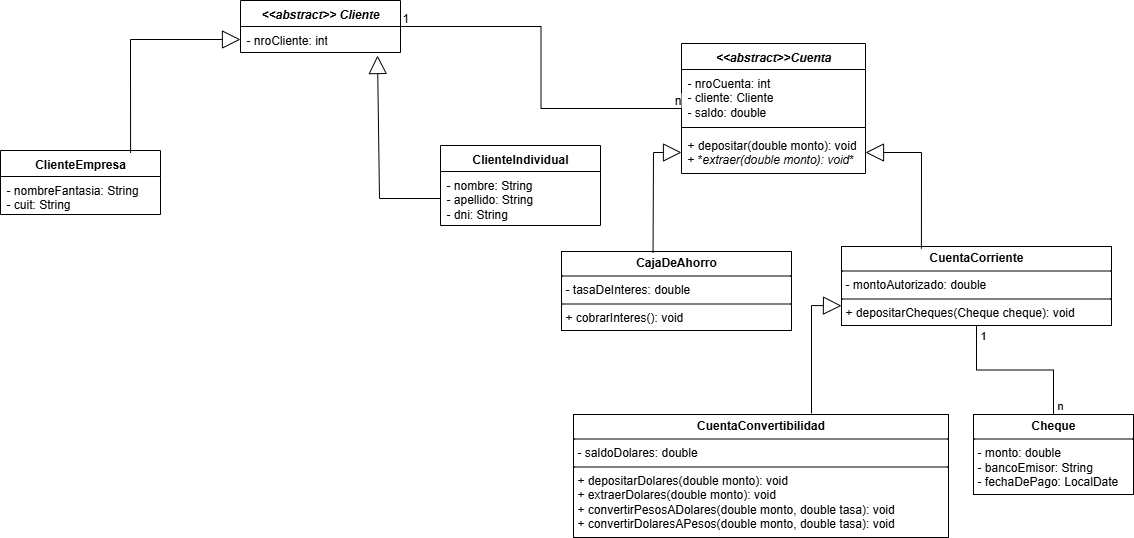

The diagram above was exported from draw.io. Its source (the exported page's mxGraphModel, read from the mxfile embedded in the PNG):
<mxGraphModel dx="1409" dy="952" grid="0" gridSize="10" guides="1" tooltips="1" connect="1" arrows="1" fold="1" page="0" pageScale="1" pageWidth="827" pageHeight="1169" math="0" shadow="0">
  <root>
    <mxCell id="0" />
    <mxCell id="1" parent="0" />
    <mxCell id="1BlxwU-olfIzSI5523pS-1" value="&lt;i&gt;&amp;lt;&amp;lt;abstract&amp;gt;&amp;gt; Cliente&lt;/i&gt;" style="swimlane;fontStyle=1;align=center;verticalAlign=top;childLayout=stackLayout;horizontal=1;startSize=26;horizontalStack=0;resizeParent=1;resizeParentMax=0;resizeLast=0;collapsible=1;marginBottom=0;whiteSpace=wrap;html=1;" parent="1" vertex="1">
      <mxGeometry x="189" y="-136" width="160" height="52" as="geometry" />
    </mxCell>
    <mxCell id="1BlxwU-olfIzSI5523pS-2" value="- nroCliente: int" style="text;strokeColor=none;fillColor=none;align=left;verticalAlign=top;spacingLeft=4;spacingRight=4;overflow=hidden;rotatable=0;points=[[0,0.5],[1,0.5]];portConstraint=eastwest;whiteSpace=wrap;html=1;" parent="1BlxwU-olfIzSI5523pS-1" vertex="1">
      <mxGeometry y="26" width="160" height="26" as="geometry" />
    </mxCell>
    <mxCell id="1BlxwU-olfIzSI5523pS-5" value="ClienteIndividual" style="swimlane;fontStyle=1;align=center;verticalAlign=top;childLayout=stackLayout;horizontal=1;startSize=26;horizontalStack=0;resizeParent=1;resizeParentMax=0;resizeLast=0;collapsible=1;marginBottom=0;whiteSpace=wrap;html=1;" parent="1" vertex="1">
      <mxGeometry x="389" y="9" width="160" height="80" as="geometry">
        <mxRectangle x="510" y="210" width="130" height="30" as="alternateBounds" />
      </mxGeometry>
    </mxCell>
    <mxCell id="1BlxwU-olfIzSI5523pS-6" value="- nombre: String&lt;div&gt;- apellido: String&lt;/div&gt;&lt;div&gt;- dni: String&lt;/div&gt;&lt;div&gt;&lt;br&gt;&lt;/div&gt;" style="text;strokeColor=none;fillColor=none;align=left;verticalAlign=top;spacingLeft=4;spacingRight=4;overflow=hidden;rotatable=0;points=[[0,0.5],[1,0.5]];portConstraint=eastwest;whiteSpace=wrap;html=1;" parent="1BlxwU-olfIzSI5523pS-5" vertex="1">
      <mxGeometry y="26" width="160" height="54" as="geometry" />
    </mxCell>
    <mxCell id="1BlxwU-olfIzSI5523pS-10" value="" style="endArrow=block;endSize=16;endFill=0;html=1;rounded=0;exitX=0;exitY=0.5;exitDx=0;exitDy=0;" parent="1" source="1BlxwU-olfIzSI5523pS-6" edge="1">
      <mxGeometry width="160" relative="1" as="geometry">
        <mxPoint x="129" y="54" as="sourcePoint" />
        <mxPoint x="326" y="-81" as="targetPoint" />
        <Array as="points">
          <mxPoint x="328" y="62" />
        </Array>
      </mxGeometry>
    </mxCell>
    <mxCell id="1BlxwU-olfIzSI5523pS-12" value="ClienteEmpresa" style="swimlane;fontStyle=1;align=center;verticalAlign=top;childLayout=stackLayout;horizontal=1;startSize=26;horizontalStack=0;resizeParent=1;resizeParentMax=0;resizeLast=0;collapsible=1;marginBottom=0;whiteSpace=wrap;html=1;" parent="1" vertex="1">
      <mxGeometry x="-51" y="14" width="160" height="64" as="geometry" />
    </mxCell>
    <mxCell id="1BlxwU-olfIzSI5523pS-13" value="- nombreFantasia: String&lt;div&gt;- cuit: String&lt;/div&gt;&lt;div&gt;&lt;br&gt;&lt;/div&gt;" style="text;strokeColor=none;fillColor=none;align=left;verticalAlign=top;spacingLeft=4;spacingRight=4;overflow=hidden;rotatable=0;points=[[0,0.5],[1,0.5]];portConstraint=eastwest;whiteSpace=wrap;html=1;" parent="1BlxwU-olfIzSI5523pS-12" vertex="1">
      <mxGeometry y="26" width="160" height="38" as="geometry" />
    </mxCell>
    <mxCell id="1BlxwU-olfIzSI5523pS-16" value="" style="endArrow=block;endSize=16;endFill=0;html=1;rounded=0;exitX=0.813;exitY=0.037;exitDx=0;exitDy=0;entryX=0;entryY=0.5;entryDx=0;entryDy=0;exitPerimeter=0;" parent="1" source="1BlxwU-olfIzSI5523pS-12" target="1BlxwU-olfIzSI5523pS-2" edge="1">
      <mxGeometry x="0.0161" y="66" width="160" relative="1" as="geometry">
        <mxPoint x="189" y="44" as="sourcePoint" />
        <mxPoint x="319" y="4" as="targetPoint" />
        <Array as="points">
          <mxPoint x="79" y="-97" />
        </Array>
        <mxPoint x="-40" y="13" as="offset" />
      </mxGeometry>
    </mxCell>
    <mxCell id="1BlxwU-olfIzSI5523pS-21" value="&lt;i&gt;&amp;lt;&amp;lt;abstract&amp;gt;&amp;gt;Cuenta&lt;/i&gt;" style="swimlane;fontStyle=1;align=center;verticalAlign=top;childLayout=stackLayout;horizontal=1;startSize=26;horizontalStack=0;resizeParent=1;resizeParentMax=0;resizeLast=0;collapsible=1;marginBottom=0;whiteSpace=wrap;html=1;" parent="1" vertex="1">
      <mxGeometry x="630" y="-93" width="184" height="130" as="geometry" />
    </mxCell>
    <mxCell id="1BlxwU-olfIzSI5523pS-22" value="- nroCuenta: int&lt;div&gt;- cliente: Cliente&lt;/div&gt;&lt;div&gt;- saldo: double&lt;/div&gt;" style="text;strokeColor=none;fillColor=none;align=left;verticalAlign=top;spacingLeft=4;spacingRight=4;overflow=hidden;rotatable=0;points=[[0,0.5],[1,0.5]];portConstraint=eastwest;whiteSpace=wrap;html=1;" parent="1BlxwU-olfIzSI5523pS-21" vertex="1">
      <mxGeometry y="26" width="184" height="54" as="geometry" />
    </mxCell>
    <mxCell id="1BlxwU-olfIzSI5523pS-23" value="" style="line;strokeWidth=1;fillColor=none;align=left;verticalAlign=middle;spacingTop=-1;spacingLeft=3;spacingRight=3;rotatable=0;labelPosition=right;points=[];portConstraint=eastwest;strokeColor=inherit;" parent="1BlxwU-olfIzSI5523pS-21" vertex="1">
      <mxGeometry y="80" width="184" height="8" as="geometry" />
    </mxCell>
    <mxCell id="1BlxwU-olfIzSI5523pS-24" value="+ depositar(double monto): void&lt;div&gt;+ *&lt;i&gt;extraer(double monto): void&lt;/i&gt;*&lt;/div&gt;" style="text;strokeColor=none;fillColor=none;align=left;verticalAlign=top;spacingLeft=4;spacingRight=4;overflow=hidden;rotatable=0;points=[[0,0.5],[1,0.5]];portConstraint=eastwest;whiteSpace=wrap;html=1;" parent="1BlxwU-olfIzSI5523pS-21" vertex="1">
      <mxGeometry y="88" width="184" height="42" as="geometry" />
    </mxCell>
    <mxCell id="LnSG3wzMyljodliY5IN0-1" value="&lt;p style=&quot;margin:0px;margin-top:4px;text-align:center;&quot;&gt;&lt;b&gt;CajaDeAhorro&lt;/b&gt;&lt;/p&gt;&lt;hr size=&quot;1&quot; style=&quot;border-style:solid;&quot;&gt;&lt;p style=&quot;margin:0px;margin-left:4px;&quot;&gt;- tasaDeInteres: double&lt;/p&gt;&lt;hr size=&quot;1&quot; style=&quot;border-style:solid;&quot;&gt;&lt;p style=&quot;margin:0px;margin-left:4px;&quot;&gt;+ cobrarInteres(): void&lt;/p&gt;" style="verticalAlign=top;align=left;overflow=fill;html=1;whiteSpace=wrap;" parent="1" vertex="1">
      <mxGeometry x="510" y="115" width="230" height="79" as="geometry" />
    </mxCell>
    <mxCell id="LnSG3wzMyljodliY5IN0-2" value="&lt;p style=&quot;margin:0px;margin-top:4px;text-align:center;&quot;&gt;&lt;b&gt;CuentaCorriente&lt;/b&gt;&lt;/p&gt;&lt;hr size=&quot;1&quot; style=&quot;border-style:solid;&quot;&gt;&lt;p style=&quot;margin:0px;margin-left:4px;&quot;&gt;- montoAutorizado: double&lt;/p&gt;&lt;hr size=&quot;1&quot; style=&quot;border-style:solid;&quot;&gt;&lt;p style=&quot;margin:0px;margin-left:4px;&quot;&gt;+ depositarCheques(Cheque cheque): void&lt;/p&gt;" style="verticalAlign=top;align=left;overflow=fill;html=1;whiteSpace=wrap;" parent="1" vertex="1">
      <mxGeometry x="790" y="110" width="270" height="79" as="geometry" />
    </mxCell>
    <mxCell id="BUarhYy1y8_5p6UjjW3V-1" value="&lt;p style=&quot;margin:0px;margin-top:4px;text-align:center;&quot;&gt;&lt;b&gt;Cheque&lt;/b&gt;&lt;/p&gt;&lt;hr size=&quot;1&quot; style=&quot;border-style:solid;&quot;&gt;&lt;p style=&quot;margin:0px;margin-left:4px;&quot;&gt;- monto: double&lt;/p&gt;&lt;p style=&quot;margin:0px;margin-left:4px;&quot;&gt;- bancoEmisor: String&lt;/p&gt;&lt;p style=&quot;margin:0px;margin-left:4px;&quot;&gt;- fechaDePago: LocalDate&lt;/p&gt;&lt;hr size=&quot;1&quot; style=&quot;border-style:solid;&quot;&gt;&lt;p style=&quot;margin:0px;margin-left:4px;&quot;&gt;&lt;br&gt;&lt;/p&gt;" style="verticalAlign=top;align=left;overflow=fill;html=1;whiteSpace=wrap;" parent="1" vertex="1">
      <mxGeometry x="922" y="278" width="160" height="80" as="geometry" />
    </mxCell>
    <mxCell id="BUarhYy1y8_5p6UjjW3V-3" value="" style="endArrow=block;endSize=16;endFill=0;html=1;rounded=0;entryX=0;entryY=0.5;entryDx=0;entryDy=0;exitX=0.398;exitY=0.013;exitDx=0;exitDy=0;exitPerimeter=0;" parent="1" source="LnSG3wzMyljodliY5IN0-1" target="1BlxwU-olfIzSI5523pS-24" edge="1">
      <mxGeometry width="160" relative="1" as="geometry">
        <mxPoint x="602" y="110" as="sourcePoint" />
        <mxPoint x="530" y="-10" as="targetPoint" />
        <Array as="points">
          <mxPoint x="602" y="16" />
        </Array>
      </mxGeometry>
    </mxCell>
    <mxCell id="BUarhYy1y8_5p6UjjW3V-4" value="" style="endArrow=block;endSize=16;endFill=0;html=1;rounded=0;exitX=0.296;exitY=0.028;exitDx=0;exitDy=0;exitPerimeter=0;entryX=1;entryY=0.5;entryDx=0;entryDy=0;" parent="1" source="LnSG3wzMyljodliY5IN0-2" target="1BlxwU-olfIzSI5523pS-24" edge="1">
      <mxGeometry width="160" relative="1" as="geometry">
        <mxPoint x="730" y="229" as="sourcePoint" />
        <mxPoint x="690" y="70" as="targetPoint" />
        <Array as="points">
          <mxPoint x="870" y="16" />
        </Array>
      </mxGeometry>
    </mxCell>
    <mxCell id="BUarhYy1y8_5p6UjjW3V-5" value="" style="endArrow=none;html=1;edgeStyle=orthogonalEdgeStyle;rounded=0;" parent="1" source="1BlxwU-olfIzSI5523pS-1" target="1BlxwU-olfIzSI5523pS-21" edge="1">
      <mxGeometry relative="1" as="geometry">
        <mxPoint x="390" y="-10" as="sourcePoint" />
        <mxPoint x="550" y="-10" as="targetPoint" />
      </mxGeometry>
    </mxCell>
    <mxCell id="BUarhYy1y8_5p6UjjW3V-6" value="&lt;font style=&quot;font-size: 12px;&quot;&gt;1&lt;/font&gt;" style="edgeLabel;resizable=0;html=1;align=left;verticalAlign=bottom;" parent="BUarhYy1y8_5p6UjjW3V-5" connectable="0" vertex="1">
      <mxGeometry x="-1" relative="1" as="geometry" />
    </mxCell>
    <mxCell id="BUarhYy1y8_5p6UjjW3V-7" value="&lt;font style=&quot;font-size: 12px;&quot;&gt;n&lt;/font&gt;" style="edgeLabel;resizable=0;html=1;align=right;verticalAlign=bottom;" parent="BUarhYy1y8_5p6UjjW3V-5" connectable="0" vertex="1">
      <mxGeometry x="1" relative="1" as="geometry" />
    </mxCell>
    <mxCell id="IyrZs9yQNGVEj3RTumqm-1" value="&lt;p style=&quot;margin:0px;margin-top:4px;text-align:center;&quot;&gt;&lt;b&gt;CuentaConvertibilidad&lt;/b&gt;&lt;/p&gt;&lt;hr size=&quot;1&quot; style=&quot;border-style:solid;&quot;&gt;&lt;p style=&quot;margin:0px;margin-left:4px;&quot;&gt;&lt;span style=&quot;background-color: transparent; color: light-dark(rgb(0, 0, 0), rgb(255, 255, 255));&quot;&gt;- saldoDolares: double&lt;/span&gt;&lt;/p&gt;&lt;hr size=&quot;1&quot; style=&quot;border-style:solid;&quot;&gt;&lt;p style=&quot;margin:0px;margin-left:4px;&quot;&gt;+ depositarDolares(double monto): void&lt;/p&gt;&lt;p style=&quot;margin:0px;margin-left:4px;&quot;&gt;+ extraerDolares(double monto): void&lt;/p&gt;&lt;p style=&quot;margin:0px;margin-left:4px;&quot;&gt;+ convertirPesosADolares(double monto, double tasa): void&lt;/p&gt;&lt;p style=&quot;margin:0px;margin-left:4px;&quot;&gt;+ convertirDolaresAPesos(double monto, double tasa): void&lt;/p&gt;" style="verticalAlign=top;align=left;overflow=fill;html=1;whiteSpace=wrap;" parent="1" vertex="1">
      <mxGeometry x="522" y="278" width="375" height="123" as="geometry" />
    </mxCell>
    <mxCell id="IyrZs9yQNGVEj3RTumqm-6" value="1" style="edgeLabel;resizable=0;html=1;align=left;verticalAlign=bottom;" parent="1" connectable="0" vertex="1">
      <mxGeometry x="933" y="213" as="geometry">
        <mxPoint x="-6" y="-6" as="offset" />
      </mxGeometry>
    </mxCell>
    <mxCell id="IyrZs9yQNGVEj3RTumqm-8" value="n" style="edgeLabel;resizable=0;html=1;align=left;verticalAlign=bottom;" parent="1" connectable="0" vertex="1">
      <mxGeometry x="1004" y="277" as="geometry" />
    </mxCell>
    <mxCell id="IyrZs9yQNGVEj3RTumqm-9" value="" style="endArrow=none;html=1;edgeStyle=orthogonalEdgeStyle;rounded=0;exitX=0.5;exitY=1;exitDx=0;exitDy=0;" parent="1" source="LnSG3wzMyljodliY5IN0-2" target="BUarhYy1y8_5p6UjjW3V-1" edge="1">
      <mxGeometry relative="1" as="geometry">
        <mxPoint x="940" y="254" as="sourcePoint" />
        <mxPoint x="1100" y="254" as="targetPoint" />
      </mxGeometry>
    </mxCell>
    <mxCell id="jf1peFsILly8oKObbbUp-1" value="" style="endArrow=block;endSize=16;endFill=0;html=1;rounded=0;entryX=0;entryY=0.75;entryDx=0;entryDy=0;" parent="1" edge="1">
      <mxGeometry width="160" relative="1" as="geometry">
        <mxPoint x="760" y="277" as="sourcePoint" />
        <mxPoint x="790" y="169.25" as="targetPoint" />
        <Array as="points">
          <mxPoint x="760" y="169" />
        </Array>
      </mxGeometry>
    </mxCell>
    <mxCell id="3TVxWETA-ej075Xr6SKL-1" style="edgeStyle=orthogonalEdgeStyle;rounded=0;orthogonalLoop=1;jettySize=auto;html=1;exitX=0.5;exitY=1;exitDx=0;exitDy=0;" parent="1" source="LnSG3wzMyljodliY5IN0-1" target="LnSG3wzMyljodliY5IN0-1" edge="1">
      <mxGeometry relative="1" as="geometry" />
    </mxCell>
  </root>
</mxGraphModel>